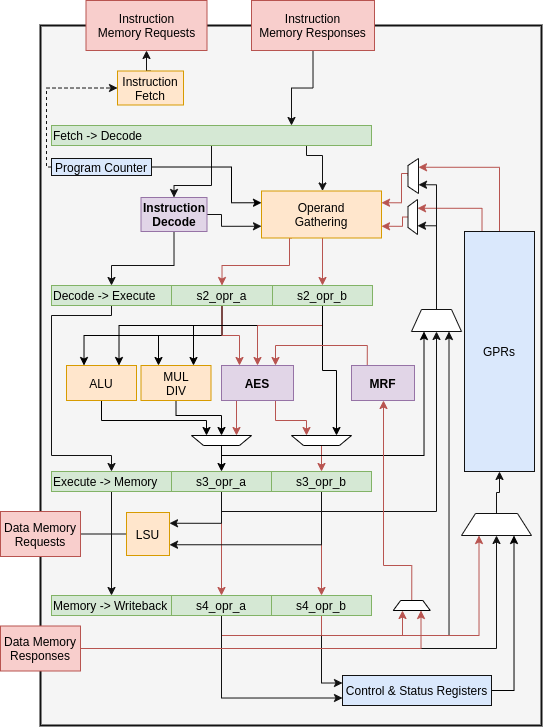

The diagram above was exported from draw.io. Its source (the exported page's mxGraphModel, read from the mxfile embedded in the PNG):
<mxGraphModel dx="677" dy="406" grid="1" gridSize="10" guides="1" tooltips="1" connect="1" arrows="1" fold="1" page="1" pageScale="1" pageWidth="1200" pageHeight="800" math="0" shadow="0">
  <root>
    <mxCell id="0" />
    <mxCell id="1" parent="0" />
    <mxCell id="2" value="" style="rounded=0;whiteSpace=wrap;html=1;strokeWidth=2;fillColor=#f5f5f5;align=left;strokeColor=#121212;fontColor=#333333;" vertex="1" parent="1">
      <mxGeometry x="129" y="60" width="501" height="700" as="geometry" />
    </mxCell>
    <mxCell id="3" style="edgeStyle=orthogonalEdgeStyle;rounded=0;orthogonalLoop=1;jettySize=auto;html=1;exitX=0.75;exitY=1;exitDx=0;exitDy=0;strokeColor=#121212;" edge="1" source="5" target="67" parent="1">
      <mxGeometry relative="1" as="geometry">
        <Array as="points">
          <mxPoint x="395" y="190" />
          <mxPoint x="411" y="190" />
        </Array>
      </mxGeometry>
    </mxCell>
    <mxCell id="4" style="edgeStyle=orthogonalEdgeStyle;rounded=0;orthogonalLoop=1;jettySize=auto;html=1;exitX=0.5;exitY=1;exitDx=0;exitDy=0;entryX=0.5;entryY=0;entryDx=0;entryDy=0;strokeColor=#121212;" edge="1" source="5" target="70" parent="1">
      <mxGeometry relative="1" as="geometry">
        <Array as="points">
          <mxPoint x="300" y="220" />
          <mxPoint x="263" y="220" />
        </Array>
      </mxGeometry>
    </mxCell>
    <mxCell id="5" value="Fetch -&amp;gt; Decode" style="rounded=0;whiteSpace=wrap;html=1;align=left;strokeColor=#82b366;fillColor=#d5e8d4;" vertex="1" parent="1">
      <mxGeometry x="140" y="160" width="320" height="20" as="geometry" />
    </mxCell>
    <mxCell id="6" style="edgeStyle=orthogonalEdgeStyle;rounded=0;orthogonalLoop=1;jettySize=auto;html=1;exitX=0.5;exitY=1;exitDx=0;exitDy=0;strokeColor=#121212;entryX=0.5;entryY=0;entryDx=0;entryDy=0;" edge="1" source="7" target="18" parent="1">
      <mxGeometry relative="1" as="geometry">
        <Array as="points">
          <mxPoint x="200" y="350" />
          <mxPoint x="140" y="350" />
          <mxPoint x="140" y="490" />
          <mxPoint x="200" y="490" />
        </Array>
      </mxGeometry>
    </mxCell>
    <mxCell id="7" value="Decode -&amp;gt; Execute" style="rounded=0;whiteSpace=wrap;html=1;align=left;strokeColor=#82b366;fillColor=#d5e8d4;" vertex="1" parent="1">
      <mxGeometry x="140" y="320" width="120" height="20" as="geometry" />
    </mxCell>
    <mxCell id="8" style="edgeStyle=orthogonalEdgeStyle;rounded=0;orthogonalLoop=1;jettySize=auto;html=1;exitX=0.5;exitY=1;exitDx=0;exitDy=0;entryX=0.25;entryY=0;entryDx=0;entryDy=0;" edge="1" source="11" target="56" parent="1">
      <mxGeometry relative="1" as="geometry" />
    </mxCell>
    <mxCell id="9" style="edgeStyle=orthogonalEdgeStyle;rounded=0;orthogonalLoop=1;jettySize=auto;html=1;exitX=0.5;exitY=1;exitDx=0;exitDy=0;entryX=0.25;entryY=0;entryDx=0;entryDy=0;" edge="1" source="11" target="61" parent="1">
      <mxGeometry relative="1" as="geometry" />
    </mxCell>
    <mxCell id="10" style="edgeStyle=orthogonalEdgeStyle;rounded=0;orthogonalLoop=1;jettySize=auto;html=1;exitX=0.5;exitY=1;exitDx=0;exitDy=0;entryX=0.25;entryY=0;entryDx=0;entryDy=0;fillColor=#f8cecc;strokeColor=#b85450;" edge="1" source="11" target="59" parent="1">
      <mxGeometry relative="1" as="geometry" />
    </mxCell>
    <mxCell id="11" value="s2_opr_a" style="rounded=0;whiteSpace=wrap;html=1;strokeColor=#82b366;fillColor=#d5e8d4;" vertex="1" parent="1">
      <mxGeometry x="260" y="320" width="101" height="20" as="geometry" />
    </mxCell>
    <mxCell id="12" style="edgeStyle=orthogonalEdgeStyle;rounded=0;orthogonalLoop=1;jettySize=auto;html=1;exitX=0.5;exitY=1;exitDx=0;exitDy=0;entryX=0.75;entryY=0;entryDx=0;entryDy=0;" edge="1" source="16" target="56" parent="1">
      <mxGeometry relative="1" as="geometry">
        <Array as="points">
          <mxPoint x="411" y="360" />
          <mxPoint x="208" y="360" />
        </Array>
      </mxGeometry>
    </mxCell>
    <mxCell id="13" style="edgeStyle=orthogonalEdgeStyle;rounded=0;orthogonalLoop=1;jettySize=auto;html=1;exitX=0.5;exitY=1;exitDx=0;exitDy=0;entryX=0.75;entryY=0;entryDx=0;entryDy=0;" edge="1" source="16" target="61" parent="1">
      <mxGeometry relative="1" as="geometry">
        <Array as="points">
          <mxPoint x="411" y="360" />
          <mxPoint x="282" y="360" />
        </Array>
      </mxGeometry>
    </mxCell>
    <mxCell id="14" style="edgeStyle=orthogonalEdgeStyle;rounded=0;orthogonalLoop=1;jettySize=auto;html=1;exitX=0.5;exitY=1;exitDx=0;exitDy=0;entryX=0.5;entryY=0;entryDx=0;entryDy=0;fillColor=#f8cecc;strokeColor=#b85450;" edge="1" source="16" target="59" parent="1">
      <mxGeometry relative="1" as="geometry">
        <Array as="points">
          <mxPoint x="411" y="360" />
          <mxPoint x="346" y="360" />
        </Array>
      </mxGeometry>
    </mxCell>
    <mxCell id="15" style="edgeStyle=orthogonalEdgeStyle;rounded=0;orthogonalLoop=1;jettySize=auto;html=1;exitX=0.5;exitY=1;exitDx=0;exitDy=0;entryX=0.25;entryY=1;entryDx=0;entryDy=0;" edge="1" source="16" target="78" parent="1">
      <mxGeometry relative="1" as="geometry" />
    </mxCell>
    <mxCell id="16" value="s2_opr_b" style="rounded=0;whiteSpace=wrap;html=1;strokeColor=#82b366;fillColor=#d5e8d4;" vertex="1" parent="1">
      <mxGeometry x="361" y="320" width="100" height="20" as="geometry" />
    </mxCell>
    <mxCell id="17" style="edgeStyle=orthogonalEdgeStyle;rounded=0;orthogonalLoop=1;jettySize=auto;html=1;exitX=0.5;exitY=1;exitDx=0;exitDy=0;entryX=0.5;entryY=0;entryDx=0;entryDy=0;strokeColor=#121212;" edge="1" source="18" target="26" parent="1">
      <mxGeometry relative="1" as="geometry" />
    </mxCell>
    <mxCell id="18" value="Execute -&amp;gt; Memory" style="rounded=0;whiteSpace=wrap;html=1;align=left;strokeColor=#82b366;fillColor=#d5e8d4;" vertex="1" parent="1">
      <mxGeometry x="140" y="506" width="120" height="20" as="geometry" />
    </mxCell>
    <mxCell id="19" style="edgeStyle=orthogonalEdgeStyle;rounded=0;orthogonalLoop=1;jettySize=auto;html=1;exitX=0.5;exitY=1;exitDx=0;exitDy=0;fillColor=#f8cecc;strokeColor=#b85450;" edge="1" source="22" target="30" parent="1">
      <mxGeometry relative="1" as="geometry" />
    </mxCell>
    <mxCell id="20" style="edgeStyle=orthogonalEdgeStyle;rounded=0;orthogonalLoop=1;jettySize=auto;html=1;exitX=0.5;exitY=1;exitDx=0;exitDy=0;entryX=1;entryY=0.25;entryDx=0;entryDy=0;fillColor=#f8cecc;strokeColor=#121212;" edge="1" source="22" target="38" parent="1">
      <mxGeometry relative="1" as="geometry" />
    </mxCell>
    <mxCell id="21" style="edgeStyle=orthogonalEdgeStyle;rounded=0;orthogonalLoop=1;jettySize=auto;html=1;exitX=0.5;exitY=1;exitDx=0;exitDy=0;entryX=0.5;entryY=1;entryDx=0;entryDy=0;fillColor=#f8cecc;strokeColor=#121212;" edge="1" source="22" target="42" parent="1">
      <mxGeometry relative="1" as="geometry" />
    </mxCell>
    <mxCell id="22" value="s3_opr_a" style="rounded=0;whiteSpace=wrap;html=1;strokeColor=#82b366;fillColor=#d5e8d4;" vertex="1" parent="1">
      <mxGeometry x="260" y="506" width="100" height="20" as="geometry" />
    </mxCell>
    <mxCell id="23" style="edgeStyle=orthogonalEdgeStyle;rounded=0;orthogonalLoop=1;jettySize=auto;html=1;exitX=0.5;exitY=1;exitDx=0;exitDy=0;entryX=0.5;entryY=0;entryDx=0;entryDy=0;strokeColor=#b85450;fillColor=#f8cecc;" edge="1" source="25" target="33" parent="1">
      <mxGeometry relative="1" as="geometry" />
    </mxCell>
    <mxCell id="24" style="edgeStyle=orthogonalEdgeStyle;rounded=0;orthogonalLoop=1;jettySize=auto;html=1;exitX=0.5;exitY=1;exitDx=0;exitDy=0;entryX=1;entryY=0.75;entryDx=0;entryDy=0;fillColor=#f8cecc;strokeColor=#121212;" edge="1" source="25" target="38" parent="1">
      <mxGeometry relative="1" as="geometry" />
    </mxCell>
    <mxCell id="25" value="s3_opr_b" style="rounded=0;whiteSpace=wrap;html=1;strokeColor=#82b366;fillColor=#d5e8d4;" vertex="1" parent="1">
      <mxGeometry x="360" y="506" width="100" height="20" as="geometry" />
    </mxCell>
    <mxCell id="26" value="Memory -&amp;gt; Writeback" style="rounded=0;whiteSpace=wrap;html=1;align=left;strokeColor=#82b366;fillColor=#d5e8d4;" vertex="1" parent="1">
      <mxGeometry x="140" y="630" width="120" height="20" as="geometry" />
    </mxCell>
    <mxCell id="27" style="edgeStyle=orthogonalEdgeStyle;rounded=0;orthogonalLoop=1;jettySize=auto;html=1;exitX=0.5;exitY=1;exitDx=0;exitDy=0;entryX=0.75;entryY=1;entryDx=0;entryDy=0;fillColor=#f8cecc;strokeColor=#121212;" edge="1" source="30" target="42" parent="1">
      <mxGeometry relative="1" as="geometry" />
    </mxCell>
    <mxCell id="28" style="edgeStyle=orthogonalEdgeStyle;rounded=0;orthogonalLoop=1;jettySize=auto;html=1;exitX=0.5;exitY=1;exitDx=0;exitDy=0;entryX=0.25;entryY=1;entryDx=0;entryDy=0;fillColor=#f8cecc;strokeColor=#b85450;" edge="1" source="30" target="51" parent="1">
      <mxGeometry relative="1" as="geometry">
        <mxPoint x="576.25" y="640" as="targetPoint" />
      </mxGeometry>
    </mxCell>
    <mxCell id="29" style="edgeStyle=orthogonalEdgeStyle;rounded=0;orthogonalLoop=1;jettySize=auto;html=1;exitX=0.5;exitY=1;exitDx=0;exitDy=0;entryX=0;entryY=0.75;entryDx=0;entryDy=0;strokeColor=#121212;" edge="1" source="30" target="74" parent="1">
      <mxGeometry relative="1" as="geometry" />
    </mxCell>
    <mxCell id="30" value="s4_opr_a" style="rounded=0;whiteSpace=wrap;html=1;strokeColor=#82b366;fillColor=#d5e8d4;" vertex="1" parent="1">
      <mxGeometry x="260" y="630" width="100" height="20" as="geometry" />
    </mxCell>
    <mxCell id="31" style="edgeStyle=orthogonalEdgeStyle;rounded=0;orthogonalLoop=1;jettySize=auto;html=1;exitX=0.5;exitY=1;exitDx=0;exitDy=0;entryX=0;entryY=0.25;entryDx=0;entryDy=0;strokeColor=#121212;" edge="1" source="33" target="74" parent="1">
      <mxGeometry relative="1" as="geometry" />
    </mxCell>
    <mxCell id="32" style="edgeStyle=orthogonalEdgeStyle;rounded=0;orthogonalLoop=1;jettySize=auto;html=1;exitX=0.5;exitY=1;exitDx=0;exitDy=0;entryX=0.25;entryY=1;entryDx=0;entryDy=0;fillColor=#f8cecc;strokeColor=#b85450;" edge="1" source="33" target="83" parent="1">
      <mxGeometry relative="1" as="geometry">
        <Array as="points">
          <mxPoint x="410" y="670" />
          <mxPoint x="491" y="670" />
        </Array>
      </mxGeometry>
    </mxCell>
    <mxCell id="33" value="s4_opr_b" style="rounded=0;whiteSpace=wrap;html=1;strokeColor=#82b366;fillColor=#d5e8d4;" vertex="1" parent="1">
      <mxGeometry x="360" y="630" width="100" height="20" as="geometry" />
    </mxCell>
    <mxCell id="34" style="edgeStyle=orthogonalEdgeStyle;rounded=0;orthogonalLoop=1;jettySize=auto;html=1;exitX=0.25;exitY=0;exitDx=0;exitDy=0;entryX=0.75;entryY=1;entryDx=0;entryDy=0;fillColor=#f8cecc;strokeColor=#b85450;" edge="1" source="36" target="44" parent="1">
      <mxGeometry relative="1" as="geometry" />
    </mxCell>
    <mxCell id="35" style="edgeStyle=orthogonalEdgeStyle;rounded=0;orthogonalLoop=1;jettySize=auto;html=1;exitX=0.5;exitY=0;exitDx=0;exitDy=0;entryX=0.75;entryY=1;entryDx=0;entryDy=0;fillColor=#f8cecc;strokeColor=#b85450;" edge="1" source="36" target="46" parent="1">
      <mxGeometry relative="1" as="geometry" />
    </mxCell>
    <mxCell id="36" value="GPRs" style="rounded=0;whiteSpace=wrap;html=1;align=center;fillColor=#dae8fc;strokeColor=#121212;" vertex="1" parent="1">
      <mxGeometry x="552.9999999999999" y="266" width="70" height="240" as="geometry" />
    </mxCell>
    <mxCell id="37" style="edgeStyle=orthogonalEdgeStyle;rounded=0;orthogonalLoop=1;jettySize=auto;html=1;entryX=1;entryY=0.5;entryDx=0;entryDy=0;fillColor=#f8cecc;strokeColor=#121212;" edge="1" source="38" parent="1">
      <mxGeometry relative="1" as="geometry">
        <mxPoint x="160" y="568.5" as="targetPoint" />
      </mxGeometry>
    </mxCell>
    <mxCell id="38" value="LSU" style="whiteSpace=wrap;html=1;aspect=fixed;align=center;strokeColor=#d79b00;fillColor=#ffe6cc;" vertex="1" parent="1">
      <mxGeometry x="215" y="547" width="43" height="43" as="geometry" />
    </mxCell>
    <mxCell id="39" value="Data Memory&lt;br&gt;Requests" style="rounded=0;whiteSpace=wrap;html=1;align=center;strokeColor=#b85450;fillColor=#f8cecc;" vertex="1" parent="1">
      <mxGeometry x="89" y="546" width="80" height="45" as="geometry" />
    </mxCell>
    <mxCell id="40" style="edgeStyle=orthogonalEdgeStyle;rounded=0;orthogonalLoop=1;jettySize=auto;html=1;exitX=0.5;exitY=0;exitDx=0;exitDy=0;entryX=0.25;entryY=1;entryDx=0;entryDy=0;strokeColor=#121212;" edge="1" source="42" target="44" parent="1">
      <mxGeometry relative="1" as="geometry">
        <Array as="points">
          <mxPoint x="525" y="260" />
        </Array>
      </mxGeometry>
    </mxCell>
    <mxCell id="41" style="edgeStyle=orthogonalEdgeStyle;rounded=0;orthogonalLoop=1;jettySize=auto;html=1;exitX=0.5;exitY=0;exitDx=0;exitDy=0;entryX=0.25;entryY=1;entryDx=0;entryDy=0;strokeColor=#121212;" edge="1" source="42" target="46" parent="1">
      <mxGeometry relative="1" as="geometry">
        <Array as="points">
          <mxPoint x="525" y="219" />
        </Array>
      </mxGeometry>
    </mxCell>
    <mxCell id="42" value="" style="shape=trapezoid;perimeter=trapezoidPerimeter;whiteSpace=wrap;html=1;align=center;strokeColor=#121212;" vertex="1" parent="1">
      <mxGeometry x="500" y="344" width="50" height="22" as="geometry" />
    </mxCell>
    <mxCell id="43" style="edgeStyle=orthogonalEdgeStyle;rounded=0;orthogonalLoop=1;jettySize=auto;html=1;exitX=0.5;exitY=0;exitDx=0;exitDy=0;entryX=1;entryY=0.75;entryDx=0;entryDy=0;fillColor=#f8cecc;strokeColor=#b85450;" edge="1" source="44" target="67" parent="1">
      <mxGeometry relative="1" as="geometry">
        <Array as="points">
          <mxPoint x="491" y="252" />
          <mxPoint x="491" y="261" />
        </Array>
      </mxGeometry>
    </mxCell>
    <mxCell id="44" value="" style="shape=trapezoid;perimeter=trapezoidPerimeter;whiteSpace=wrap;html=1;align=center;rotation=-90;strokeColor=#121212;" vertex="1" parent="1">
      <mxGeometry x="483.75" y="246.75" width="35" height="9.5" as="geometry" />
    </mxCell>
    <mxCell id="45" style="edgeStyle=orthogonalEdgeStyle;rounded=0;orthogonalLoop=1;jettySize=auto;html=1;exitX=0.5;exitY=0;exitDx=0;exitDy=0;entryX=1;entryY=0.25;entryDx=0;entryDy=0;fillColor=#f8cecc;strokeColor=#b85450;" edge="1" source="46" target="67" parent="1">
      <mxGeometry relative="1" as="geometry">
        <Array as="points">
          <mxPoint x="506" y="208" />
          <mxPoint x="490" y="208" />
          <mxPoint x="490" y="219" />
        </Array>
      </mxGeometry>
    </mxCell>
    <mxCell id="46" value="" style="shape=trapezoid;perimeter=trapezoidPerimeter;whiteSpace=wrap;html=1;align=center;rotation=-90;strokeColor=#121212;" vertex="1" parent="1">
      <mxGeometry x="484.25" y="205.25" width="35" height="10.5" as="geometry" />
    </mxCell>
    <mxCell id="47" style="edgeStyle=orthogonalEdgeStyle;rounded=0;orthogonalLoop=1;jettySize=auto;html=1;exitX=1;exitY=0.5;exitDx=0;exitDy=0;fillColor=#f8cecc;strokeColor=#121212;entryX=0.5;entryY=1;entryDx=0;entryDy=0;" edge="1" source="49" target="51" parent="1">
      <mxGeometry relative="1" as="geometry">
        <mxPoint x="585" y="640" as="targetPoint" />
      </mxGeometry>
    </mxCell>
    <mxCell id="48" style="edgeStyle=orthogonalEdgeStyle;rounded=0;orthogonalLoop=1;jettySize=auto;html=1;exitX=1;exitY=0.5;exitDx=0;exitDy=0;entryX=0.75;entryY=1;entryDx=0;entryDy=0;fillColor=#f8cecc;strokeColor=#b85450;" edge="1" source="49" target="83" parent="1">
      <mxGeometry relative="1" as="geometry" />
    </mxCell>
    <mxCell id="49" value="Data Memory&lt;br&gt;Responses" style="rounded=0;whiteSpace=wrap;html=1;align=center;strokeColor=#b85450;fillColor=#f8cecc;" vertex="1" parent="1">
      <mxGeometry x="89" y="660.5" width="80" height="45" as="geometry" />
    </mxCell>
    <mxCell id="50" style="edgeStyle=orthogonalEdgeStyle;rounded=0;orthogonalLoop=1;jettySize=auto;html=1;exitX=0.5;exitY=0;exitDx=0;exitDy=0;entryX=0.5;entryY=1;entryDx=0;entryDy=0;fillColor=#f8cecc;strokeColor=#121212;" edge="1" source="51" target="36" parent="1">
      <mxGeometry relative="1" as="geometry" />
    </mxCell>
    <mxCell id="51" value="" style="shape=trapezoid;perimeter=trapezoidPerimeter;whiteSpace=wrap;html=1;align=center;rotation=0;strokeColor=#121212;" vertex="1" parent="1">
      <mxGeometry x="550" y="548" width="70" height="22" as="geometry" />
    </mxCell>
    <mxCell id="52" style="edgeStyle=orthogonalEdgeStyle;rounded=0;orthogonalLoop=1;jettySize=auto;html=1;exitX=0;exitY=0.5;exitDx=0;exitDy=0;entryX=0;entryY=0.5;entryDx=0;entryDy=0;dashed=1;strokeColor=#121212;" edge="1" source="54" target="72" parent="1">
      <mxGeometry relative="1" as="geometry">
        <Array as="points">
          <mxPoint x="135" y="202" />
          <mxPoint x="135" y="123" />
        </Array>
      </mxGeometry>
    </mxCell>
    <mxCell id="53" style="edgeStyle=orthogonalEdgeStyle;rounded=0;orthogonalLoop=1;jettySize=auto;html=1;exitX=1;exitY=0.5;exitDx=0;exitDy=0;entryX=0;entryY=0.25;entryDx=0;entryDy=0;" edge="1" source="54" target="67" parent="1">
      <mxGeometry relative="1" as="geometry">
        <Array as="points">
          <mxPoint x="320" y="202" />
          <mxPoint x="320" y="237" />
        </Array>
      </mxGeometry>
    </mxCell>
    <mxCell id="54" value="Program Counter" style="rounded=0;whiteSpace=wrap;html=1;fillColor=#dae8fc;strokeColor=#121212;" vertex="1" parent="1">
      <mxGeometry x="140" y="193" width="100" height="17" as="geometry" />
    </mxCell>
    <mxCell id="55" style="edgeStyle=orthogonalEdgeStyle;rounded=0;orthogonalLoop=1;jettySize=auto;html=1;exitX=0.5;exitY=1;exitDx=0;exitDy=0;entryX=0.75;entryY=1;entryDx=0;entryDy=0;" edge="1" source="56" target="81" parent="1">
      <mxGeometry relative="1" as="geometry">
        <Array as="points">
          <mxPoint x="190" y="455" />
          <mxPoint x="295" y="455" />
        </Array>
      </mxGeometry>
    </mxCell>
    <mxCell id="56" value="ALU" style="rounded=0;whiteSpace=wrap;html=1;strokeColor=#d79b00;fillColor=#ffe6cc;" vertex="1" parent="1">
      <mxGeometry x="155" y="400" width="70" height="35" as="geometry" />
    </mxCell>
    <mxCell id="57" style="edgeStyle=orthogonalEdgeStyle;rounded=0;orthogonalLoop=1;jettySize=auto;html=1;exitX=0.25;exitY=1;exitDx=0;exitDy=0;entryX=0.25;entryY=1;entryDx=0;entryDy=0;fillColor=#f8cecc;strokeColor=#b85450;" edge="1" source="59" target="81" parent="1">
      <mxGeometry relative="1" as="geometry" />
    </mxCell>
    <mxCell id="58" style="edgeStyle=orthogonalEdgeStyle;rounded=0;orthogonalLoop=1;jettySize=auto;html=1;exitX=0.75;exitY=1;exitDx=0;exitDy=0;entryX=0.75;entryY=1;entryDx=0;entryDy=0;fillColor=#f8cecc;strokeColor=#b85450;" edge="1" source="59" target="78" parent="1">
      <mxGeometry relative="1" as="geometry" />
    </mxCell>
    <mxCell id="59" value="AES" style="rounded=0;whiteSpace=wrap;html=1;fillColor=#e1d5e7;strokeColor=#9673a6;fontStyle=1" vertex="1" parent="1">
      <mxGeometry x="310" y="400" width="72" height="35" as="geometry" />
    </mxCell>
    <mxCell id="60" style="edgeStyle=orthogonalEdgeStyle;rounded=0;orthogonalLoop=1;jettySize=auto;html=1;exitX=0.5;exitY=1;exitDx=0;exitDy=0;entryX=0.5;entryY=1;entryDx=0;entryDy=0;" edge="1" source="61" target="81" parent="1">
      <mxGeometry relative="1" as="geometry">
        <Array as="points">
          <mxPoint x="265" y="450" />
          <mxPoint x="310" y="450" />
        </Array>
      </mxGeometry>
    </mxCell>
    <mxCell id="61" value="MUL&lt;br&gt;DIV" style="rounded=0;whiteSpace=wrap;html=1;strokeColor=#d79b00;fillColor=#ffe6cc;" vertex="1" parent="1">
      <mxGeometry x="229.5" y="400" width="70" height="35" as="geometry" />
    </mxCell>
    <mxCell id="62" style="edgeStyle=orthogonalEdgeStyle;rounded=0;orthogonalLoop=1;jettySize=auto;html=1;exitX=0.5;exitY=1;exitDx=0;exitDy=0;entryX=0.75;entryY=0;entryDx=0;entryDy=0;strokeColor=#121212;" edge="1" source="63" target="5" parent="1">
      <mxGeometry relative="1" as="geometry">
        <mxPoint x="318.66666666666674" y="120.33333333333348" as="sourcePoint" />
      </mxGeometry>
    </mxCell>
    <mxCell id="63" value="Instruction&lt;br&gt;Memory Responses" style="rounded=0;whiteSpace=wrap;html=1;strokeColor=#b85450;fillColor=#f8cecc;" vertex="1" parent="1">
      <mxGeometry x="340" y="35" width="123" height="50" as="geometry" />
    </mxCell>
    <mxCell id="64" value="Instruction&lt;br&gt;Memory Requests" style="rounded=0;whiteSpace=wrap;html=1;strokeColor=#b85450;fillColor=#f8cecc;" vertex="1" parent="1">
      <mxGeometry x="174.5" y="35" width="121" height="50" as="geometry" />
    </mxCell>
    <mxCell id="65" style="edgeStyle=orthogonalEdgeStyle;rounded=0;orthogonalLoop=1;jettySize=auto;html=1;exitX=0.5;exitY=1;exitDx=0;exitDy=0;entryX=0.5;entryY=0;entryDx=0;entryDy=0;fillColor=#f8cecc;strokeColor=#b85450;" edge="1" source="67" target="16" parent="1">
      <mxGeometry relative="1" as="geometry">
        <Array as="points">
          <mxPoint x="411" y="254" />
        </Array>
      </mxGeometry>
    </mxCell>
    <mxCell id="66" style="edgeStyle=orthogonalEdgeStyle;rounded=0;orthogonalLoop=1;jettySize=auto;html=1;exitX=0.25;exitY=1;exitDx=0;exitDy=0;entryX=0.5;entryY=0;entryDx=0;entryDy=0;fillColor=#f8cecc;strokeColor=#b85450;" edge="1" source="67" target="11" parent="1">
      <mxGeometry relative="1" as="geometry">
        <Array as="points">
          <mxPoint x="378" y="300" />
          <mxPoint x="311" y="300" />
        </Array>
      </mxGeometry>
    </mxCell>
    <mxCell id="67" value="Operand&lt;br&gt;Gathering" style="rounded=0;whiteSpace=wrap;html=1;strokeColor=#d79b00;fillColor=#ffe6cc;" vertex="1" parent="1">
      <mxGeometry x="350" y="225.5" width="120" height="47" as="geometry" />
    </mxCell>
    <mxCell id="68" style="edgeStyle=orthogonalEdgeStyle;rounded=0;orthogonalLoop=1;jettySize=auto;html=1;exitX=1;exitY=0.5;exitDx=0;exitDy=0;entryX=0;entryY=0.75;entryDx=0;entryDy=0;strokeColor=#121212;" edge="1" source="70" target="67" parent="1">
      <mxGeometry relative="1" as="geometry">
        <Array as="points">
          <mxPoint x="310" y="249" />
          <mxPoint x="310" y="261" />
        </Array>
      </mxGeometry>
    </mxCell>
    <mxCell id="69" style="edgeStyle=orthogonalEdgeStyle;rounded=0;orthogonalLoop=1;jettySize=auto;html=1;exitX=0.5;exitY=1;exitDx=0;exitDy=0;entryX=0.5;entryY=0;entryDx=0;entryDy=0;strokeColor=#121212;" edge="1" source="70" target="7" parent="1">
      <mxGeometry relative="1" as="geometry">
        <Array as="points">
          <mxPoint x="263" y="300" />
          <mxPoint x="200" y="300" />
        </Array>
      </mxGeometry>
    </mxCell>
    <mxCell id="70" value="&lt;div&gt;Instruction&lt;/div&gt;&lt;div&gt;Decode&lt;br&gt;&lt;/div&gt;" style="rounded=0;whiteSpace=wrap;html=1;strokeColor=#9673a6;fillColor=#e1d5e7;fontStyle=1" vertex="1" parent="1">
      <mxGeometry x="229.5" y="232" width="66" height="34" as="geometry" />
    </mxCell>
    <mxCell id="71" style="edgeStyle=orthogonalEdgeStyle;rounded=0;orthogonalLoop=1;jettySize=auto;html=1;exitX=0.5;exitY=0;exitDx=0;exitDy=0;entryX=0.5;entryY=1;entryDx=0;entryDy=0;strokeColor=#121212;" edge="1" source="72" target="64" parent="1">
      <mxGeometry relative="1" as="geometry" />
    </mxCell>
    <mxCell id="72" value="Instruction Fetch" style="rounded=0;whiteSpace=wrap;html=1;strokeColor=#d79b00;fillColor=#ffe6cc;" vertex="1" parent="1">
      <mxGeometry x="206" y="105.5" width="66" height="34" as="geometry" />
    </mxCell>
    <mxCell id="73" style="edgeStyle=orthogonalEdgeStyle;rounded=0;orthogonalLoop=1;jettySize=auto;html=1;exitX=1;exitY=0.5;exitDx=0;exitDy=0;entryX=0.75;entryY=1;entryDx=0;entryDy=0;" edge="1" source="74" target="51" parent="1">
      <mxGeometry relative="1" as="geometry" />
    </mxCell>
    <mxCell id="74" value="Control &amp;amp; Status Registers" style="rounded=0;whiteSpace=wrap;html=1;fillColor=#dae8fc;strokeColor=#121212;" vertex="1" parent="1">
      <mxGeometry x="431" y="710" width="149" height="30" as="geometry" />
    </mxCell>
    <mxCell id="75" style="edgeStyle=orthogonalEdgeStyle;rounded=0;orthogonalLoop=1;jettySize=auto;html=1;exitX=0.25;exitY=0;exitDx=0;exitDy=0;entryX=0.75;entryY=0;entryDx=0;entryDy=0;fillColor=#f8cecc;strokeColor=#b85450;" edge="1" source="76" target="59" parent="1">
      <mxGeometry relative="1" as="geometry" />
    </mxCell>
    <mxCell id="76" value="MRF" style="rounded=0;whiteSpace=wrap;html=1;fillColor=#e1d5e7;strokeColor=#9673a6;fontStyle=1" vertex="1" parent="1">
      <mxGeometry x="440" y="400" width="63" height="35" as="geometry" />
    </mxCell>
    <mxCell id="77" style="edgeStyle=orthogonalEdgeStyle;rounded=0;orthogonalLoop=1;jettySize=auto;html=1;exitX=0.5;exitY=0;exitDx=0;exitDy=0;entryX=0.5;entryY=0;entryDx=0;entryDy=0;fillColor=#f8cecc;strokeColor=#b85450;" edge="1" source="78" target="25" parent="1">
      <mxGeometry relative="1" as="geometry" />
    </mxCell>
    <mxCell id="78" value="" style="shape=trapezoid;perimeter=trapezoidPerimeter;whiteSpace=wrap;html=1;rotation=-180;" vertex="1" parent="1">
      <mxGeometry x="380" y="470" width="60" height="10" as="geometry" />
    </mxCell>
    <mxCell id="79" style="edgeStyle=orthogonalEdgeStyle;rounded=0;orthogonalLoop=1;jettySize=auto;html=1;exitX=0.5;exitY=0;exitDx=0;exitDy=0;entryX=0.5;entryY=0;entryDx=0;entryDy=0;" edge="1" source="81" target="22" parent="1">
      <mxGeometry relative="1" as="geometry" />
    </mxCell>
    <mxCell id="80" style="edgeStyle=orthogonalEdgeStyle;rounded=0;orthogonalLoop=1;jettySize=auto;html=1;exitX=0.5;exitY=0;exitDx=0;exitDy=0;entryX=0.25;entryY=1;entryDx=0;entryDy=0;" edge="1" source="81" target="42" parent="1">
      <mxGeometry relative="1" as="geometry">
        <Array as="points">
          <mxPoint x="310" y="490" />
          <mxPoint x="513" y="490" />
        </Array>
      </mxGeometry>
    </mxCell>
    <mxCell id="81" value="" style="shape=trapezoid;perimeter=trapezoidPerimeter;whiteSpace=wrap;html=1;rotation=-180;" vertex="1" parent="1">
      <mxGeometry x="280" y="470" width="60" height="10" as="geometry" />
    </mxCell>
    <mxCell id="82" style="edgeStyle=orthogonalEdgeStyle;rounded=0;orthogonalLoop=1;jettySize=auto;html=1;exitX=0.5;exitY=0;exitDx=0;exitDy=0;fillColor=#f8cecc;strokeColor=#b85450;" edge="1" source="83" target="76" parent="1">
      <mxGeometry relative="1" as="geometry">
        <Array as="points">
          <mxPoint x="500" y="600" />
          <mxPoint x="472" y="600" />
        </Array>
      </mxGeometry>
    </mxCell>
    <mxCell id="83" value="" style="shape=trapezoid;perimeter=trapezoidPerimeter;whiteSpace=wrap;html=1;rotation=0;" vertex="1" parent="1">
      <mxGeometry x="481.75" y="635" width="37" height="10" as="geometry" />
    </mxCell>
  </root>
</mxGraphModel>